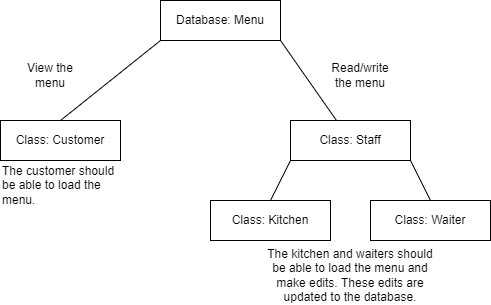

The diagram above was exported from draw.io. Its source (the exported page's mxGraphModel, read from the mxfile embedded in the PNG):
<mxGraphModel dx="1038" dy="547" grid="1" gridSize="10" guides="1" tooltips="1" connect="1" arrows="1" fold="1" page="1" pageScale="1" pageWidth="850" pageHeight="1100" math="0" shadow="0">
  <root>
    <mxCell id="0" />
    <mxCell id="1" parent="0" />
    <mxCell id="jip3EmQYOZtlSUj46U9h-8" style="edgeStyle=none;rounded=0;orthogonalLoop=1;jettySize=auto;html=1;exitX=1;exitY=1;exitDx=0;exitDy=0;endArrow=none;endFill=0;" edge="1" parent="1" source="jip3EmQYOZtlSUj46U9h-1" target="jip3EmQYOZtlSUj46U9h-6">
      <mxGeometry relative="1" as="geometry" />
    </mxCell>
    <mxCell id="jip3EmQYOZtlSUj46U9h-1" value="Database: Menu" style="rounded=0;whiteSpace=wrap;html=1;" vertex="1" parent="1">
      <mxGeometry x="320" y="120" width="120" height="40" as="geometry" />
    </mxCell>
    <mxCell id="jip3EmQYOZtlSUj46U9h-7" style="rounded=0;orthogonalLoop=1;jettySize=auto;html=1;exitX=0.5;exitY=0;exitDx=0;exitDy=0;entryX=0;entryY=1;entryDx=0;entryDy=0;endArrow=none;endFill=0;" edge="1" parent="1" source="jip3EmQYOZtlSUj46U9h-2" target="jip3EmQYOZtlSUj46U9h-1">
      <mxGeometry relative="1" as="geometry" />
    </mxCell>
    <mxCell id="jip3EmQYOZtlSUj46U9h-2" value="Class: Customer" style="rounded=0;whiteSpace=wrap;html=1;" vertex="1" parent="1">
      <mxGeometry x="160" y="240" width="120" height="40" as="geometry" />
    </mxCell>
    <mxCell id="jip3EmQYOZtlSUj46U9h-4" value="Class: Kitchen" style="rounded=0;whiteSpace=wrap;html=1;" vertex="1" parent="1">
      <mxGeometry x="370" y="320" width="120" height="40" as="geometry" />
    </mxCell>
    <mxCell id="jip3EmQYOZtlSUj46U9h-5" value="Class: Waiter" style="rounded=0;whiteSpace=wrap;html=1;" vertex="1" parent="1">
      <mxGeometry x="530" y="320" width="120" height="40" as="geometry" />
    </mxCell>
    <mxCell id="jip3EmQYOZtlSUj46U9h-9" style="edgeStyle=none;rounded=0;orthogonalLoop=1;jettySize=auto;html=1;exitX=0;exitY=1;exitDx=0;exitDy=0;entryX=0.5;entryY=0;entryDx=0;entryDy=0;endArrow=none;endFill=0;" edge="1" parent="1" source="jip3EmQYOZtlSUj46U9h-6" target="jip3EmQYOZtlSUj46U9h-4">
      <mxGeometry relative="1" as="geometry" />
    </mxCell>
    <mxCell id="jip3EmQYOZtlSUj46U9h-10" style="edgeStyle=none;rounded=0;orthogonalLoop=1;jettySize=auto;html=1;exitX=1;exitY=1;exitDx=0;exitDy=0;entryX=0.5;entryY=0;entryDx=0;entryDy=0;endArrow=none;endFill=0;" edge="1" parent="1" source="jip3EmQYOZtlSUj46U9h-6" target="jip3EmQYOZtlSUj46U9h-5">
      <mxGeometry relative="1" as="geometry" />
    </mxCell>
    <mxCell id="jip3EmQYOZtlSUj46U9h-6" value="Class: Staff" style="rounded=0;whiteSpace=wrap;html=1;" vertex="1" parent="1">
      <mxGeometry x="450" y="240" width="120" height="40" as="geometry" />
    </mxCell>
    <mxCell id="jip3EmQYOZtlSUj46U9h-11" value="Read/write the menu" style="text;html=1;strokeColor=none;fillColor=none;align=center;verticalAlign=middle;whiteSpace=wrap;rounded=0;" vertex="1" parent="1">
      <mxGeometry x="490" y="180" width="60" height="30" as="geometry" />
    </mxCell>
    <mxCell id="jip3EmQYOZtlSUj46U9h-12" value="View the menu" style="text;html=1;strokeColor=none;fillColor=none;align=center;verticalAlign=middle;whiteSpace=wrap;rounded=0;" vertex="1" parent="1">
      <mxGeometry x="180" y="180" width="60" height="30" as="geometry" />
    </mxCell>
    <mxCell id="jip3EmQYOZtlSUj46U9h-14" value="The customer should be able to load the menu." style="text;html=1;strokeColor=none;fillColor=none;align=left;verticalAlign=middle;whiteSpace=wrap;rounded=0;" vertex="1" parent="1">
      <mxGeometry x="160" y="290" width="120" height="30" as="geometry" />
    </mxCell>
    <mxCell id="jip3EmQYOZtlSUj46U9h-15" value="The kitchen and waiters should be able to load the menu and make edits. These edits are updated to the database." style="text;html=1;strokeColor=none;fillColor=none;align=center;verticalAlign=middle;whiteSpace=wrap;rounded=0;" vertex="1" parent="1">
      <mxGeometry x="420" y="380" width="180" height="30" as="geometry" />
    </mxCell>
  </root>
</mxGraphModel>